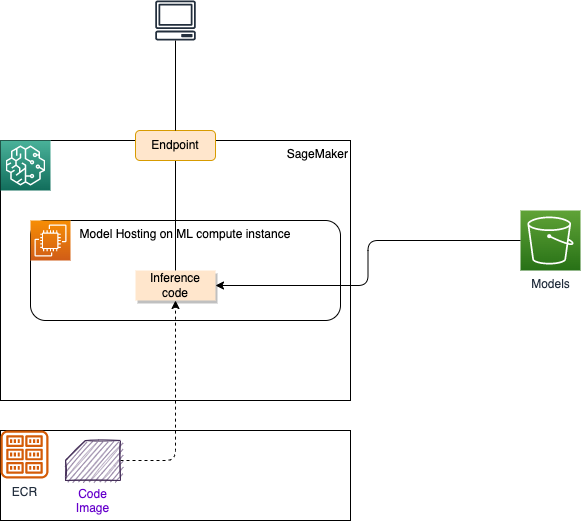

The diagram above was exported from draw.io. Its source (the exported page's mxGraphModel, read from the mxfile embedded in the PNG):
<mxGraphModel dx="797" dy="171" grid="1" gridSize="10" guides="1" tooltips="1" connect="1" arrows="1" fold="1" page="1" pageScale="1" pageWidth="850" pageHeight="1100" math="0" shadow="0">
  <root>
    <mxCell id="0" />
    <mxCell id="1" parent="0" />
    <mxCell id="3" value="Models" style="sketch=0;points=[[0,0,0],[0.25,0,0],[0.5,0,0],[0.75,0,0],[1,0,0],[0,1,0],[0.25,1,0],[0.5,1,0],[0.75,1,0],[1,1,0],[0,0.25,0],[0,0.5,0],[0,0.75,0],[1,0.25,0],[1,0.5,0],[1,0.75,0]];outlineConnect=0;fontColor=#232F3E;gradientColor=#60A337;gradientDirection=north;fillColor=#277116;strokeColor=#ffffff;dashed=0;verticalLabelPosition=bottom;verticalAlign=top;align=center;html=1;fontSize=12;fontStyle=0;aspect=fixed;shape=mxgraph.aws4.resourceIcon;resIcon=mxgraph.aws4.s3;" parent="1" vertex="1">
      <mxGeometry x="720" y="250" width="60" height="60" as="geometry" />
    </mxCell>
    <mxCell id="5" value="SageMaker" style="rounded=0;whiteSpace=wrap;html=1;verticalAlign=top;align=right;" parent="1" vertex="1">
      <mxGeometry x="200" y="180" width="350" height="260" as="geometry" />
    </mxCell>
    <mxCell id="4" value="" style="sketch=0;points=[[0,0,0],[0.25,0,0],[0.5,0,0],[0.75,0,0],[1,0,0],[0,1,0],[0.25,1,0],[0.5,1,0],[0.75,1,0],[1,1,0],[0,0.25,0],[0,0.5,0],[0,0.75,0],[1,0.25,0],[1,0.5,0],[1,0.75,0]];outlineConnect=0;fontColor=#232F3E;gradientColor=#4AB29A;gradientDirection=north;fillColor=#116D5B;strokeColor=#ffffff;dashed=0;verticalLabelPosition=bottom;verticalAlign=top;align=center;html=1;fontSize=12;fontStyle=0;aspect=fixed;shape=mxgraph.aws4.resourceIcon;resIcon=mxgraph.aws4.sagemaker;" parent="1" vertex="1">
      <mxGeometry x="200" y="180" width="50" height="50" as="geometry" />
    </mxCell>
    <mxCell id="7" value="Model Hosting on ML compute instance" style="rounded=1;whiteSpace=wrap;html=1;verticalAlign=top;" parent="1" vertex="1">
      <mxGeometry x="230" y="260" width="310" height="100" as="geometry" />
    </mxCell>
    <mxCell id="6" value="" style="sketch=0;points=[[0,0,0],[0.25,0,0],[0.5,0,0],[0.75,0,0],[1,0,0],[0,1,0],[0.25,1,0],[0.5,1,0],[0.75,1,0],[1,1,0],[0,0.25,0],[0,0.5,0],[0,0.75,0],[1,0.25,0],[1,0.5,0],[1,0.75,0]];outlineConnect=0;fontColor=#232F3E;gradientColor=#F78E04;gradientDirection=north;fillColor=#D05C17;strokeColor=#ffffff;dashed=0;verticalLabelPosition=bottom;verticalAlign=top;align=center;html=1;fontSize=12;fontStyle=0;aspect=fixed;shape=mxgraph.aws4.resourceIcon;resIcon=mxgraph.aws4.ec2;" parent="1" vertex="1">
      <mxGeometry x="230" y="260" width="40" height="40" as="geometry" />
    </mxCell>
    <mxCell id="11" style="edgeStyle=orthogonalEdgeStyle;html=1;entryX=0;entryY=0.5;entryDx=0;entryDy=0;entryPerimeter=0;startArrow=classic;startFill=1;endArrow=none;endFill=0;" parent="1" source="9" target="3" edge="1">
      <mxGeometry relative="1" as="geometry" />
    </mxCell>
    <mxCell id="9" value="Inference code" style="rounded=0;whiteSpace=wrap;html=1;fillColor=#ffe6cc;strokeColor=none;shadow=1;" parent="1" vertex="1">
      <mxGeometry x="335" y="310" width="80" height="30" as="geometry" />
    </mxCell>
    <mxCell id="13" value="" style="rounded=0;whiteSpace=wrap;html=1;" parent="1" vertex="1">
      <mxGeometry x="200" y="470" width="350" height="90" as="geometry" />
    </mxCell>
    <mxCell id="14" value="ECR" style="sketch=0;outlineConnect=0;fontColor=#232F3E;gradientColor=none;fillColor=#D45B07;strokeColor=none;dashed=0;verticalLabelPosition=bottom;verticalAlign=top;align=center;html=1;fontSize=12;fontStyle=0;aspect=fixed;pointerEvents=1;shape=mxgraph.aws4.registry;" parent="1" vertex="1">
      <mxGeometry x="200" y="470" width="48" height="48" as="geometry" />
    </mxCell>
    <mxCell id="16" style="edgeStyle=orthogonalEdgeStyle;html=1;fontColor=#6600CC;dashed=1;" parent="1" source="15" target="9" edge="1">
      <mxGeometry relative="1" as="geometry" />
    </mxCell>
    <mxCell id="15" value="Code Image" style="shape=card;whiteSpace=wrap;html=1;size=20;fillColor=#76608a;fontColor=#6600CC;strokeColor=#432D57;sketch=1;labelPosition=center;verticalLabelPosition=bottom;align=center;verticalAlign=top;" parent="1" vertex="1">
      <mxGeometry x="265" y="480" width="55" height="40" as="geometry" />
    </mxCell>
    <mxCell id="18" style="edgeStyle=none;html=1;entryX=0.5;entryY=0;entryDx=0;entryDy=0;startArrow=none;startFill=0;endArrow=none;endFill=0;" parent="1" source="19" target="5" edge="1">
      <mxGeometry relative="1" as="geometry" />
    </mxCell>
    <mxCell id="17" value="" style="sketch=0;outlineConnect=0;fontColor=#232F3E;gradientColor=none;fillColor=#232F3D;strokeColor=none;dashed=0;verticalLabelPosition=bottom;verticalAlign=top;align=center;html=1;fontSize=12;fontStyle=0;aspect=fixed;pointerEvents=1;shape=mxgraph.aws4.client;" parent="1" vertex="1">
      <mxGeometry x="354.47" y="40" width="41.05" height="40" as="geometry" />
    </mxCell>
    <mxCell id="21" style="edgeStyle=none;html=1;startArrow=none;startFill=0;endArrow=none;endFill=0;" parent="1" source="19" target="9" edge="1">
      <mxGeometry relative="1" as="geometry" />
    </mxCell>
    <mxCell id="19" value="Endpoint" style="rounded=1;whiteSpace=wrap;html=1;fillColor=#ffe6cc;strokeColor=#d79b00;" parent="1" vertex="1">
      <mxGeometry x="335" y="170" width="80" height="30" as="geometry" />
    </mxCell>
    <mxCell id="20" value="" style="edgeStyle=none;html=1;entryX=0.5;entryY=0;entryDx=0;entryDy=0;startArrow=none;startFill=0;endArrow=none;endFill=0;" parent="1" source="17" target="19" edge="1">
      <mxGeometry relative="1" as="geometry">
        <mxPoint x="374.99583333333317" y="80" as="sourcePoint" />
        <mxPoint x="375" y="180" as="targetPoint" />
      </mxGeometry>
    </mxCell>
  </root>
</mxGraphModel>